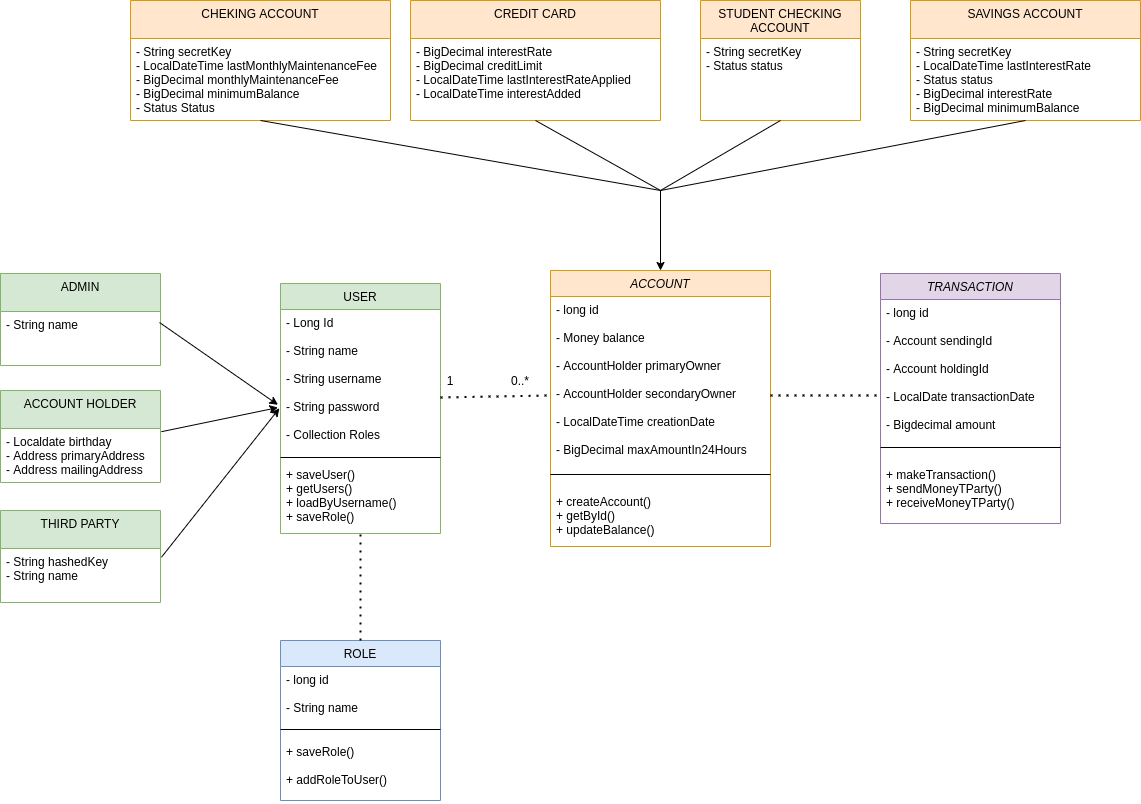

The diagram above was exported from draw.io. Its source (the exported page's mxGraphModel, read from the mxfile embedded in the PNG):
<mxGraphModel dx="2249" dy="1969" grid="1" gridSize="10" guides="1" tooltips="1" connect="1" arrows="1" fold="1" page="1" pageScale="1" pageWidth="827" pageHeight="1169" math="0" shadow="0">
  <root>
    <mxCell id="WIyWlLk6GJQsqaUBKTNV-0" />
    <mxCell id="WIyWlLk6GJQsqaUBKTNV-1" parent="WIyWlLk6GJQsqaUBKTNV-0" />
    <mxCell id="zkfFHV4jXpPFQw0GAbJ--0" value="ACCOUNT" style="swimlane;fontStyle=2;align=center;verticalAlign=top;childLayout=stackLayout;horizontal=1;startSize=26;horizontalStack=0;resizeParent=1;resizeLast=0;collapsible=1;marginBottom=0;rounded=0;shadow=0;strokeWidth=1;fillColor=#ffe6cc;strokeColor=#d79b00;" parent="WIyWlLk6GJQsqaUBKTNV-1" vertex="1">
      <mxGeometry x="290" y="-30" width="220" height="276" as="geometry">
        <mxRectangle x="230" y="140" width="160" height="26" as="alternateBounds" />
      </mxGeometry>
    </mxCell>
    <mxCell id="zkfFHV4jXpPFQw0GAbJ--1" value="- long id&#10;&#10;- Money balance&#10;&#10;- AccountHolder primaryOwner&#10;&#10;- AccountHolder secondaryOwner&#10;&#10;- LocalDateTime creationDate&#10;&#10;- BigDecimal maxAmountIn24Hours" style="text;align=left;verticalAlign=top;spacingLeft=4;spacingRight=4;overflow=hidden;rotatable=0;points=[[0,0.5],[1,0.5]];portConstraint=eastwest;" parent="zkfFHV4jXpPFQw0GAbJ--0" vertex="1">
      <mxGeometry y="26" width="220" height="164" as="geometry" />
    </mxCell>
    <mxCell id="zkfFHV4jXpPFQw0GAbJ--4" value="" style="line;html=1;strokeWidth=1;align=left;verticalAlign=middle;spacingTop=-1;spacingLeft=3;spacingRight=3;rotatable=0;labelPosition=right;points=[];portConstraint=eastwest;" parent="zkfFHV4jXpPFQw0GAbJ--0" vertex="1">
      <mxGeometry y="190" width="220" height="28" as="geometry" />
    </mxCell>
    <mxCell id="QbqjorQwXW-wrVnBpFa0-0" value="+ createAccount()&#10;+ getById()&#10;+ updateBalance()" style="text;align=left;verticalAlign=top;spacingLeft=4;spacingRight=4;overflow=hidden;rotatable=0;points=[[0,0.5],[1,0.5]];portConstraint=eastwest;" parent="zkfFHV4jXpPFQw0GAbJ--0" vertex="1">
      <mxGeometry y="218" width="220" height="52" as="geometry" />
    </mxCell>
    <mxCell id="zkfFHV4jXpPFQw0GAbJ--17" value="USER" style="swimlane;fontStyle=0;align=center;verticalAlign=top;childLayout=stackLayout;horizontal=1;startSize=26;horizontalStack=0;resizeParent=1;resizeLast=0;collapsible=1;marginBottom=0;rounded=0;shadow=0;strokeWidth=1;fillColor=#d5e8d4;strokeColor=#82b366;" parent="WIyWlLk6GJQsqaUBKTNV-1" vertex="1">
      <mxGeometry x="20" y="-17" width="160" height="250" as="geometry">
        <mxRectangle x="550" y="140" width="160" height="26" as="alternateBounds" />
      </mxGeometry>
    </mxCell>
    <mxCell id="zkfFHV4jXpPFQw0GAbJ--19" value="- Long Id&#10;&#10;- String name&#10;&#10;- String username&#10;&#10;- String password&#10;&#10;- Collection Roles" style="text;align=left;verticalAlign=top;spacingLeft=4;spacingRight=4;overflow=hidden;rotatable=0;points=[[0,0.5],[1,0.5]];portConstraint=eastwest;rounded=0;shadow=0;html=0;" parent="zkfFHV4jXpPFQw0GAbJ--17" vertex="1">
      <mxGeometry y="26" width="160" height="144" as="geometry" />
    </mxCell>
    <mxCell id="zkfFHV4jXpPFQw0GAbJ--23" value="" style="line;html=1;strokeWidth=1;align=left;verticalAlign=middle;spacingTop=-1;spacingLeft=3;spacingRight=3;rotatable=0;labelPosition=right;points=[];portConstraint=eastwest;" parent="zkfFHV4jXpPFQw0GAbJ--17" vertex="1">
      <mxGeometry y="170" width="160" height="8" as="geometry" />
    </mxCell>
    <mxCell id="QbqjorQwXW-wrVnBpFa0-1" value="+ saveUser()&#10;+ getUsers()&#10;+ loadByUsername()&#10;+ saveRole()" style="text;align=left;verticalAlign=top;spacingLeft=4;spacingRight=4;overflow=hidden;rotatable=0;points=[[0,0.5],[1,0.5]];portConstraint=eastwest;" parent="zkfFHV4jXpPFQw0GAbJ--17" vertex="1">
      <mxGeometry y="178" width="160" height="62" as="geometry" />
    </mxCell>
    <mxCell id="YSTCmwhEMJLtZsn-SBbg-2" value="ADMIN" style="swimlane;fontStyle=0;align=center;verticalAlign=top;childLayout=stackLayout;horizontal=1;startSize=38;horizontalStack=0;resizeParent=1;resizeLast=0;collapsible=1;marginBottom=0;rounded=0;shadow=0;strokeWidth=1;fillColor=#d5e8d4;strokeColor=#82b366;" parent="WIyWlLk6GJQsqaUBKTNV-1" vertex="1">
      <mxGeometry x="-260" y="-27" width="160" height="92" as="geometry">
        <mxRectangle x="340" y="380" width="170" height="26" as="alternateBounds" />
      </mxGeometry>
    </mxCell>
    <mxCell id="YSTCmwhEMJLtZsn-SBbg-3" value="- String name" style="text;align=left;verticalAlign=top;spacingLeft=4;spacingRight=4;overflow=hidden;rotatable=0;points=[[0,0.5],[1,0.5]];portConstraint=eastwest;" parent="YSTCmwhEMJLtZsn-SBbg-2" vertex="1">
      <mxGeometry y="38" width="160" height="54" as="geometry" />
    </mxCell>
    <mxCell id="YSTCmwhEMJLtZsn-SBbg-6" value="CHEKING ACCOUNT" style="swimlane;fontStyle=0;align=center;verticalAlign=top;childLayout=stackLayout;horizontal=1;startSize=38;horizontalStack=0;resizeParent=1;resizeLast=0;collapsible=1;marginBottom=0;rounded=0;shadow=0;strokeWidth=1;fillColor=#ffe6cc;strokeColor=#d79b00;" parent="WIyWlLk6GJQsqaUBKTNV-1" vertex="1">
      <mxGeometry x="-130" y="-300" width="260" height="120" as="geometry">
        <mxRectangle x="340" y="380" width="170" height="26" as="alternateBounds" />
      </mxGeometry>
    </mxCell>
    <mxCell id="YSTCmwhEMJLtZsn-SBbg-7" value="- String secretKey&#10;- LocalDateTime lastMonthlyMaintenanceFee&#10;- BigDecimal monthlyMaintenanceFee&#10;- BigDecimal minimumBalance&#10;- Status Status" style="text;align=left;verticalAlign=top;spacingLeft=4;spacingRight=4;overflow=hidden;rotatable=0;points=[[0,0.5],[1,0.5]];portConstraint=eastwest;" parent="YSTCmwhEMJLtZsn-SBbg-6" vertex="1">
      <mxGeometry y="38" width="260" height="72" as="geometry" />
    </mxCell>
    <mxCell id="YSTCmwhEMJLtZsn-SBbg-8" value="ACCOUNT HOLDER" style="swimlane;fontStyle=0;align=center;verticalAlign=top;childLayout=stackLayout;horizontal=1;startSize=38;horizontalStack=0;resizeParent=1;resizeLast=0;collapsible=1;marginBottom=0;rounded=0;shadow=0;strokeWidth=1;fillColor=#d5e8d4;strokeColor=#82b366;" parent="WIyWlLk6GJQsqaUBKTNV-1" vertex="1">
      <mxGeometry x="-260" y="90" width="160" height="92" as="geometry">
        <mxRectangle x="340" y="380" width="170" height="26" as="alternateBounds" />
      </mxGeometry>
    </mxCell>
    <mxCell id="YSTCmwhEMJLtZsn-SBbg-9" value="- Localdate birthday&#10;- Address primaryAddress&#10;- Address mailingAddress" style="text;align=left;verticalAlign=top;spacingLeft=4;spacingRight=4;overflow=hidden;rotatable=0;points=[[0,0.5],[1,0.5]];portConstraint=eastwest;" parent="YSTCmwhEMJLtZsn-SBbg-8" vertex="1">
      <mxGeometry y="38" width="160" height="54" as="geometry" />
    </mxCell>
    <mxCell id="yUgHTTfuKyuNDhmAZcCc-0" value="TRANSACTION" style="swimlane;fontStyle=2;align=center;verticalAlign=top;childLayout=stackLayout;horizontal=1;startSize=26;horizontalStack=0;resizeParent=1;resizeLast=0;collapsible=1;marginBottom=0;rounded=0;shadow=0;strokeWidth=1;fillColor=#e1d5e7;strokeColor=#9673a6;" parent="WIyWlLk6GJQsqaUBKTNV-1" vertex="1">
      <mxGeometry x="620" y="-27" width="180" height="250" as="geometry">
        <mxRectangle x="230" y="140" width="160" height="26" as="alternateBounds" />
      </mxGeometry>
    </mxCell>
    <mxCell id="yUgHTTfuKyuNDhmAZcCc-1" value="- long id&#10;&#10;- Account sendingId&#10; &#10;- Account holdingId&#10;&#10;- LocalDate transactionDate&#10;&#10;- Bigdecimal amount &#10;" style="text;align=left;verticalAlign=top;spacingLeft=4;spacingRight=4;overflow=hidden;rotatable=0;points=[[0,0.5],[1,0.5]];portConstraint=eastwest;" parent="yUgHTTfuKyuNDhmAZcCc-0" vertex="1">
      <mxGeometry y="26" width="180" height="134" as="geometry" />
    </mxCell>
    <mxCell id="yUgHTTfuKyuNDhmAZcCc-2" value="" style="line;html=1;strokeWidth=1;align=left;verticalAlign=middle;spacingTop=-1;spacingLeft=3;spacingRight=3;rotatable=0;labelPosition=right;points=[];portConstraint=eastwest;" parent="yUgHTTfuKyuNDhmAZcCc-0" vertex="1">
      <mxGeometry y="160" width="180" height="28" as="geometry" />
    </mxCell>
    <mxCell id="yUgHTTfuKyuNDhmAZcCc-3" value="+ makeTransaction()&#10;+ sendMoneyTParty()&#10;+ receiveMoneyTParty()" style="text;align=left;verticalAlign=top;spacingLeft=4;spacingRight=4;overflow=hidden;rotatable=0;points=[[0,0.5],[1,0.5]];portConstraint=eastwest;" parent="yUgHTTfuKyuNDhmAZcCc-0" vertex="1">
      <mxGeometry y="188" width="180" height="62" as="geometry" />
    </mxCell>
    <mxCell id="LgG8Xr1R2Xa_lkfJn0cO-0" value="THIRD PARTY" style="swimlane;fontStyle=0;align=center;verticalAlign=top;childLayout=stackLayout;horizontal=1;startSize=38;horizontalStack=0;resizeParent=1;resizeLast=0;collapsible=1;marginBottom=0;rounded=0;shadow=0;strokeWidth=1;fillColor=#d5e8d4;strokeColor=#82b366;" vertex="1" parent="WIyWlLk6GJQsqaUBKTNV-1">
      <mxGeometry x="-260" y="210" width="160" height="92" as="geometry">
        <mxRectangle x="340" y="380" width="170" height="26" as="alternateBounds" />
      </mxGeometry>
    </mxCell>
    <mxCell id="LgG8Xr1R2Xa_lkfJn0cO-1" value="- String hashedKey&#10;- String name" style="text;align=left;verticalAlign=top;spacingLeft=4;spacingRight=4;overflow=hidden;rotatable=0;points=[[0,0.5],[1,0.5]];portConstraint=eastwest;" vertex="1" parent="LgG8Xr1R2Xa_lkfJn0cO-0">
      <mxGeometry y="38" width="160" height="54" as="geometry" />
    </mxCell>
    <mxCell id="LgG8Xr1R2Xa_lkfJn0cO-2" value="CREDIT CARD" style="swimlane;fontStyle=0;align=center;verticalAlign=top;childLayout=stackLayout;horizontal=1;startSize=38;horizontalStack=0;resizeParent=1;resizeLast=0;collapsible=1;marginBottom=0;rounded=0;shadow=0;strokeWidth=1;fillColor=#ffe6cc;strokeColor=#d79b00;" vertex="1" parent="WIyWlLk6GJQsqaUBKTNV-1">
      <mxGeometry x="150" y="-300" width="250" height="120" as="geometry">
        <mxRectangle x="340" y="380" width="170" height="26" as="alternateBounds" />
      </mxGeometry>
    </mxCell>
    <mxCell id="LgG8Xr1R2Xa_lkfJn0cO-3" value="- BigDecimal interestRate&#10;- BigDecimal creditLimit&#10;- LocalDateTime lastInterestRateApplied&#10;- LocalDateTime interestAdded" style="text;align=left;verticalAlign=top;spacingLeft=4;spacingRight=4;overflow=hidden;rotatable=0;points=[[0,0.5],[1,0.5]];portConstraint=eastwest;" vertex="1" parent="LgG8Xr1R2Xa_lkfJn0cO-2">
      <mxGeometry y="38" width="250" height="72" as="geometry" />
    </mxCell>
    <mxCell id="LgG8Xr1R2Xa_lkfJn0cO-4" value="STUDENT CHECKING &#10;ACCOUNT" style="swimlane;fontStyle=0;align=center;verticalAlign=top;childLayout=stackLayout;horizontal=1;startSize=38;horizontalStack=0;resizeParent=1;resizeLast=0;collapsible=1;marginBottom=0;rounded=0;shadow=0;strokeWidth=1;fillColor=#ffe6cc;strokeColor=#d79b00;" vertex="1" parent="WIyWlLk6GJQsqaUBKTNV-1">
      <mxGeometry x="440" y="-300" width="160" height="120" as="geometry">
        <mxRectangle x="340" y="380" width="170" height="26" as="alternateBounds" />
      </mxGeometry>
    </mxCell>
    <mxCell id="LgG8Xr1R2Xa_lkfJn0cO-5" value="- String secretKey&#10;- Status status" style="text;align=left;verticalAlign=top;spacingLeft=4;spacingRight=4;overflow=hidden;rotatable=0;points=[[0,0.5],[1,0.5]];portConstraint=eastwest;" vertex="1" parent="LgG8Xr1R2Xa_lkfJn0cO-4">
      <mxGeometry y="38" width="160" height="72" as="geometry" />
    </mxCell>
    <mxCell id="LgG8Xr1R2Xa_lkfJn0cO-6" value="SAVINGS ACCOUNT" style="swimlane;fontStyle=0;align=center;verticalAlign=top;childLayout=stackLayout;horizontal=1;startSize=38;horizontalStack=0;resizeParent=1;resizeLast=0;collapsible=1;marginBottom=0;rounded=0;shadow=0;strokeWidth=1;fillColor=#ffe6cc;strokeColor=#d79b00;" vertex="1" parent="WIyWlLk6GJQsqaUBKTNV-1">
      <mxGeometry x="650" y="-300" width="230" height="120" as="geometry">
        <mxRectangle x="340" y="380" width="170" height="26" as="alternateBounds" />
      </mxGeometry>
    </mxCell>
    <mxCell id="LgG8Xr1R2Xa_lkfJn0cO-7" value="- String secretKey&#10;- LocalDateTime lastInterestRate&#10;- Status status&#10;- BigDecimal interestRate&#10;- BigDecimal minimumBalance" style="text;align=left;verticalAlign=top;spacingLeft=4;spacingRight=4;overflow=hidden;rotatable=0;points=[[0,0.5],[1,0.5]];portConstraint=eastwest;" vertex="1" parent="LgG8Xr1R2Xa_lkfJn0cO-6">
      <mxGeometry y="38" width="230" height="72" as="geometry" />
    </mxCell>
    <mxCell id="LgG8Xr1R2Xa_lkfJn0cO-9" value="ROLE" style="swimlane;fontStyle=0;align=center;verticalAlign=top;childLayout=stackLayout;horizontal=1;startSize=26;horizontalStack=0;resizeParent=1;resizeLast=0;collapsible=1;marginBottom=0;rounded=0;shadow=0;strokeWidth=1;fillColor=#dae8fc;strokeColor=#6c8ebf;" vertex="1" parent="WIyWlLk6GJQsqaUBKTNV-1">
      <mxGeometry x="20" y="340" width="160" height="160" as="geometry">
        <mxRectangle x="550" y="140" width="160" height="26" as="alternateBounds" />
      </mxGeometry>
    </mxCell>
    <mxCell id="LgG8Xr1R2Xa_lkfJn0cO-10" value="- long id&#10;&#10;- String name" style="text;align=left;verticalAlign=top;spacingLeft=4;spacingRight=4;overflow=hidden;rotatable=0;points=[[0,0.5],[1,0.5]];portConstraint=eastwest;rounded=0;shadow=0;html=0;" vertex="1" parent="LgG8Xr1R2Xa_lkfJn0cO-9">
      <mxGeometry y="26" width="160" height="54" as="geometry" />
    </mxCell>
    <mxCell id="LgG8Xr1R2Xa_lkfJn0cO-11" value="" style="line;html=1;strokeWidth=1;align=left;verticalAlign=middle;spacingTop=-1;spacingLeft=3;spacingRight=3;rotatable=0;labelPosition=right;points=[];portConstraint=eastwest;" vertex="1" parent="LgG8Xr1R2Xa_lkfJn0cO-9">
      <mxGeometry y="80" width="160" height="18" as="geometry" />
    </mxCell>
    <mxCell id="LgG8Xr1R2Xa_lkfJn0cO-12" value="+ saveRole()&#10;&#10;+ addRoleToUser()" style="text;align=left;verticalAlign=top;spacingLeft=4;spacingRight=4;overflow=hidden;rotatable=0;points=[[0,0.5],[1,0.5]];portConstraint=eastwest;" vertex="1" parent="LgG8Xr1R2Xa_lkfJn0cO-9">
      <mxGeometry y="98" width="160" height="62" as="geometry" />
    </mxCell>
    <mxCell id="LgG8Xr1R2Xa_lkfJn0cO-13" value="" style="endArrow=classic;html=1;rounded=0;entryX=0.5;entryY=0;entryDx=0;entryDy=0;" edge="1" parent="WIyWlLk6GJQsqaUBKTNV-1" target="zkfFHV4jXpPFQw0GAbJ--0">
      <mxGeometry width="50" height="50" relative="1" as="geometry">
        <mxPoint x="400" y="-110" as="sourcePoint" />
        <mxPoint x="430" y="10" as="targetPoint" />
      </mxGeometry>
    </mxCell>
    <mxCell id="LgG8Xr1R2Xa_lkfJn0cO-14" value="" style="endArrow=none;html=1;rounded=0;exitX=0.5;exitY=1;exitDx=0;exitDy=0;" edge="1" parent="WIyWlLk6GJQsqaUBKTNV-1" source="YSTCmwhEMJLtZsn-SBbg-6">
      <mxGeometry width="50" height="50" relative="1" as="geometry">
        <mxPoint x="380" y="60" as="sourcePoint" />
        <mxPoint x="400" y="-110" as="targetPoint" />
      </mxGeometry>
    </mxCell>
    <mxCell id="LgG8Xr1R2Xa_lkfJn0cO-15" value="" style="endArrow=none;html=1;rounded=0;exitX=0.5;exitY=1;exitDx=0;exitDy=0;" edge="1" parent="WIyWlLk6GJQsqaUBKTNV-1" source="LgG8Xr1R2Xa_lkfJn0cO-6">
      <mxGeometry width="50" height="50" relative="1" as="geometry">
        <mxPoint x="190" y="-170" as="sourcePoint" />
        <mxPoint x="400" y="-110" as="targetPoint" />
      </mxGeometry>
    </mxCell>
    <mxCell id="LgG8Xr1R2Xa_lkfJn0cO-16" value="" style="endArrow=none;html=1;rounded=0;exitX=0.5;exitY=1;exitDx=0;exitDy=0;" edge="1" parent="WIyWlLk6GJQsqaUBKTNV-1" source="LgG8Xr1R2Xa_lkfJn0cO-2">
      <mxGeometry width="50" height="50" relative="1" as="geometry">
        <mxPoint x="200" y="-160" as="sourcePoint" />
        <mxPoint x="400" y="-110" as="targetPoint" />
      </mxGeometry>
    </mxCell>
    <mxCell id="LgG8Xr1R2Xa_lkfJn0cO-17" value="" style="endArrow=none;html=1;rounded=0;exitX=0.5;exitY=1;exitDx=0;exitDy=0;" edge="1" parent="WIyWlLk6GJQsqaUBKTNV-1" source="LgG8Xr1R2Xa_lkfJn0cO-4">
      <mxGeometry width="50" height="50" relative="1" as="geometry">
        <mxPoint x="360" y="-170" as="sourcePoint" />
        <mxPoint x="400" y="-110" as="targetPoint" />
      </mxGeometry>
    </mxCell>
    <mxCell id="LgG8Xr1R2Xa_lkfJn0cO-18" value="" style="endArrow=classic;html=1;rounded=0;exitX=0.994;exitY=0.204;exitDx=0;exitDy=0;exitPerimeter=0;entryX=-0.016;entryY=0.662;entryDx=0;entryDy=0;entryPerimeter=0;" edge="1" parent="WIyWlLk6GJQsqaUBKTNV-1" source="YSTCmwhEMJLtZsn-SBbg-3" target="zkfFHV4jXpPFQw0GAbJ--19">
      <mxGeometry width="50" height="50" relative="1" as="geometry">
        <mxPoint x="380" y="170" as="sourcePoint" />
        <mxPoint x="430" y="120" as="targetPoint" />
      </mxGeometry>
    </mxCell>
    <mxCell id="LgG8Xr1R2Xa_lkfJn0cO-19" value="" style="endArrow=classic;html=1;rounded=0;exitX=1.006;exitY=0.162;exitDx=0;exitDy=0;exitPerimeter=0;entryX=-0.007;entryY=0.686;entryDx=0;entryDy=0;entryPerimeter=0;" edge="1" parent="WIyWlLk6GJQsqaUBKTNV-1" source="LgG8Xr1R2Xa_lkfJn0cO-1" target="zkfFHV4jXpPFQw0GAbJ--19">
      <mxGeometry width="50" height="50" relative="1" as="geometry">
        <mxPoint x="-90.96000000000004" y="32.016000000000076" as="sourcePoint" />
        <mxPoint x="10" y="110" as="targetPoint" />
      </mxGeometry>
    </mxCell>
    <mxCell id="LgG8Xr1R2Xa_lkfJn0cO-21" value="" style="endArrow=classic;html=1;rounded=0;exitX=1.006;exitY=0.059;exitDx=0;exitDy=0;exitPerimeter=0;entryX=-0.016;entryY=0.681;entryDx=0;entryDy=0;entryPerimeter=0;" edge="1" parent="WIyWlLk6GJQsqaUBKTNV-1" source="YSTCmwhEMJLtZsn-SBbg-9" target="zkfFHV4jXpPFQw0GAbJ--19">
      <mxGeometry width="50" height="50" relative="1" as="geometry">
        <mxPoint x="-90.95999999999981" y="32.01599999999985" as="sourcePoint" />
        <mxPoint x="20" y="110" as="targetPoint" />
      </mxGeometry>
    </mxCell>
    <mxCell id="LgG8Xr1R2Xa_lkfJn0cO-22" value="" style="endArrow=none;dashed=1;html=1;dashPattern=1 3;strokeWidth=2;rounded=0;exitX=1;exitY=0.611;exitDx=0;exitDy=0;exitPerimeter=0;entryX=1;entryY=1;entryDx=0;entryDy=0;" edge="1" parent="WIyWlLk6GJQsqaUBKTNV-1" source="zkfFHV4jXpPFQw0GAbJ--19" target="LgG8Xr1R2Xa_lkfJn0cO-24">
      <mxGeometry width="50" height="50" relative="1" as="geometry">
        <mxPoint x="320" as="sourcePoint" />
        <mxPoint x="370" y="-50" as="targetPoint" />
      </mxGeometry>
    </mxCell>
    <mxCell id="LgG8Xr1R2Xa_lkfJn0cO-23" value="1" style="text;html=1;strokeColor=none;fillColor=none;align=center;verticalAlign=middle;whiteSpace=wrap;rounded=0;" vertex="1" parent="WIyWlLk6GJQsqaUBKTNV-1">
      <mxGeometry x="160" y="65" width="60" height="30" as="geometry" />
    </mxCell>
    <mxCell id="LgG8Xr1R2Xa_lkfJn0cO-24" value="0..*" style="text;html=1;strokeColor=none;fillColor=none;align=center;verticalAlign=middle;whiteSpace=wrap;rounded=0;" vertex="1" parent="WIyWlLk6GJQsqaUBKTNV-1">
      <mxGeometry x="230" y="65" width="60" height="30" as="geometry" />
    </mxCell>
    <mxCell id="LgG8Xr1R2Xa_lkfJn0cO-25" value="" style="endArrow=none;dashed=1;html=1;dashPattern=1 3;strokeWidth=2;rounded=0;entryX=-0.011;entryY=0.716;entryDx=0;entryDy=0;entryPerimeter=0;" edge="1" parent="WIyWlLk6GJQsqaUBKTNV-1" target="yUgHTTfuKyuNDhmAZcCc-1">
      <mxGeometry width="50" height="50" relative="1" as="geometry">
        <mxPoint x="510" y="95" as="sourcePoint" />
        <mxPoint x="370" y="-50" as="targetPoint" />
      </mxGeometry>
    </mxCell>
    <mxCell id="LgG8Xr1R2Xa_lkfJn0cO-26" value="" style="endArrow=none;dashed=1;html=1;dashPattern=1 3;strokeWidth=2;rounded=0;entryX=0.5;entryY=1;entryDx=0;entryDy=0;exitX=0.5;exitY=0;exitDx=0;exitDy=0;" edge="1" parent="WIyWlLk6GJQsqaUBKTNV-1" source="LgG8Xr1R2Xa_lkfJn0cO-9" target="zkfFHV4jXpPFQw0GAbJ--17">
      <mxGeometry width="50" height="50" relative="1" as="geometry">
        <mxPoint x="320" y="430" as="sourcePoint" />
        <mxPoint x="370" y="380" as="targetPoint" />
      </mxGeometry>
    </mxCell>
  </root>
</mxGraphModel>